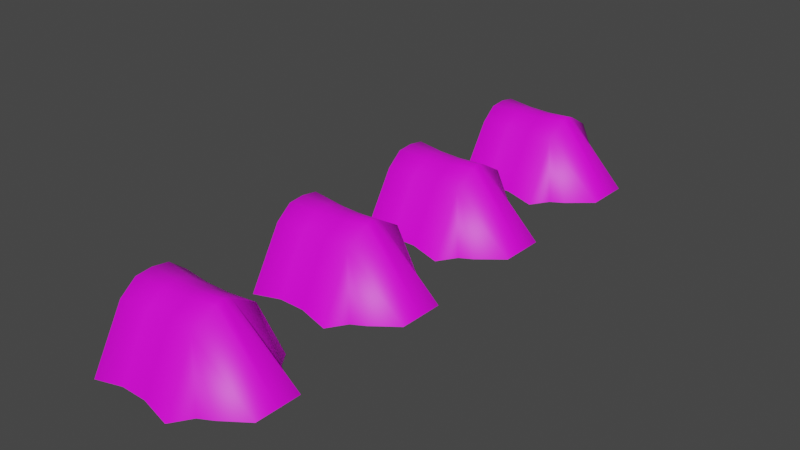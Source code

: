 # Source: tent.blend  (saved by Blender 2.80.75; exported with 4.5.12 LTS)
import bpy
from mathutils import Matrix  # noqa: F401  (used for matrix-valued properties, if any)

bpy.ops.wm.read_factory_settings(use_empty=True)
scene = bpy.context.scene
scene.name = 'Scene'

# ---- collections
col_tent = bpy.data.collections.new('tent'); scene.collection.children.link(col_tent)
col_wood_pillar = bpy.data.collections.new('wood_pillar'); scene.collection.children.link(col_wood_pillar)

# ---- images (referenced by path relative to the original .blend; pixels are not part of the script)
import os
ASSET_DIR = os.environ.get("B2B_ASSET_DIR", "")  # directory of the original .blend (textures are referenced by path, not embedded)
HERE = os.path.dirname(os.path.abspath(__file__))  # packed textures are extracted next to this script under _unpacked/

def load_image(name, relpath, width, height, colorspace="sRGB"):
    """Load a texture the original file referenced (path relative to the .blend, or extracted next to this script)."""
    p = next((c for c in (os.path.join(HERE, relpath), os.path.join(ASSET_DIR, relpath)) if relpath and os.path.exists(c)), "")
    if p:
        img = bpy.data.images.load(p, check_existing=True)
        img.name = name
    else:  # same state as the original file: an image datablock whose file is absent (Cycles renders it pink)
        img = bpy.data.images.new(name, width, height)
        img.source = "FILE"
        img.filepath = "//" + (relpath or name)
    img.colorspace_settings.name = colorspace
    return img
img_tent_blue_jpg = load_image('tent_blue.jpg', 'Textures/tent_blue.jpg', 1024, 1024, 'sRGB')
img_tent_orange = load_image('tent_orange', 'Textures/tent_green.png', 1024, 1024, 'sRGB')
img_tent_orange_001 = load_image('tent_orange.001', 'Textures/tent_orange.png', 1024, 1024, 'sRGB')
img_untitled = load_image('Untitled', 'Textures/tent_yellow.png', 1024, 1024, 'sRGB')

# ---- materials (node trees are filled in below, after node groups)
mat_material_002 = bpy.data.materials.new('Material.002')
mat_material_002.use_transparent_shadow = False
mat_material_003 = bpy.data.materials.new('Material.003')
mat_material_003.use_transparent_shadow = False
mat_material_004 = bpy.data.materials.new('Material.004')
mat_material_004.use_transparent_shadow = False
mat_material_005 = bpy.data.materials.new('Material.005')
mat_material_005.use_transparent_shadow = False

# ---- material node trees
mat_material_002.use_nodes = True; mat_material_002.node_tree.nodes.clear()
_N = mat_material_002.node_tree.nodes; _L = mat_material_002.node_tree.links
n0 = _N.new('ShaderNodeOutputMaterial'); n0.name = 'Material Output'; n0.location = (300, 300)
n1 = _N.new('ShaderNodeBsdfPrincipled'); n1.name = 'Principled BSDF'; n1.location = (10, 300)
n1.distribution = 'GGX'
n1.subsurface_method = 'BURLEY'
n1.inputs[3].default_value = 1.45
n1.inputs[27].default_value = (0.0, 0.0, 0.0, 1.0)
n1.inputs[28].default_value = 1.0
n2 = _N.new('ShaderNodeTexImage'); n2.name = 'Image Texture'; n2.location = (-280, 280)
n2.image = img_tent_blue_jpg
_L.new(n1.outputs[0], n0.inputs[0])
_L.new(n2.outputs[0], n1.inputs[0])
n0.is_active_output = True
mat_material_003.use_nodes = True; mat_material_003.node_tree.nodes.clear()
_N = mat_material_003.node_tree.nodes; _L = mat_material_003.node_tree.links
n0 = _N.new('ShaderNodeOutputMaterial'); n0.name = 'Material Output'; n0.location = (300, 300)
n1 = _N.new('ShaderNodeBsdfPrincipled'); n1.name = 'Principled BSDF'; n1.location = (10, 300)
n1.distribution = 'GGX'
n1.subsurface_method = 'BURLEY'
n1.inputs[3].default_value = 1.45
n1.inputs[27].default_value = (0.0, 0.0, 0.0, 1.0)
n1.inputs[28].default_value = 1.0
n2 = _N.new('ShaderNodeTexImage'); n2.name = 'Image Texture'; n2.location = (-280, 280)
n2.image = img_tent_orange
_L.new(n1.outputs[0], n0.inputs[0])
_L.new(n2.outputs[0], n1.inputs[0])
n0.is_active_output = True
mat_material_004.use_nodes = True; mat_material_004.node_tree.nodes.clear()
_N = mat_material_004.node_tree.nodes; _L = mat_material_004.node_tree.links
n0 = _N.new('ShaderNodeOutputMaterial'); n0.name = 'Material Output'; n0.location = (300, 300)
n1 = _N.new('ShaderNodeBsdfPrincipled'); n1.name = 'Principled BSDF'; n1.location = (10, 300)
n1.distribution = 'GGX'
n1.subsurface_method = 'BURLEY'
n1.inputs[3].default_value = 1.45
n1.inputs[27].default_value = (0.0, 0.0, 0.0, 1.0)
n1.inputs[28].default_value = 1.0
n2 = _N.new('ShaderNodeTexImage'); n2.name = 'Image Texture'; n2.location = (-280, 280)
n2.image = img_tent_orange_001
_L.new(n1.outputs[0], n0.inputs[0])
_L.new(n2.outputs[0], n1.inputs[0])
n0.is_active_output = True
mat_material_005.use_nodes = True; mat_material_005.node_tree.nodes.clear()
_N = mat_material_005.node_tree.nodes; _L = mat_material_005.node_tree.links
n0 = _N.new('ShaderNodeOutputMaterial'); n0.name = 'Material Output'; n0.location = (300, 300)
n1 = _N.new('ShaderNodeBsdfPrincipled'); n1.name = 'Principled BSDF'; n1.location = (10, 300)
n1.distribution = 'GGX'
n1.subsurface_method = 'BURLEY'
n1.inputs[3].default_value = 1.45
n1.inputs[27].default_value = (0.0, 0.0, 0.0, 1.0)
n1.inputs[28].default_value = 1.0
n2 = _N.new('ShaderNodeTexImage'); n2.name = 'Image Texture'; n2.location = (-280, 280)
n2.image = img_untitled
_L.new(n1.outputs[0], n0.inputs[0])
_L.new(n2.outputs[0], n1.inputs[0])
n0.is_active_output = True

# ---- world
world_world = bpy.data.worlds.new('World'); scene.world = world_world
world_world.use_nodes = True; world_world.node_tree.nodes.clear()
_N = world_world.node_tree.nodes; _L = world_world.node_tree.links
n0 = _N.new('ShaderNodeOutputWorld'); n0.name = 'World Output'; n0.location = (300, 300)
n1 = _N.new('ShaderNodeBackground'); n1.name = 'Background'; n1.location = (10, 300)
n1.inputs[0].default_value = (0.05088, 0.05088, 0.05088, 1.0)
_L.new(n1.outputs[0], n0.inputs[0])
n0.is_active_output = True
world_world.color = (0.05088, 0.05088, 0.05088)
world_world.use_sun_shadow = False
world_world.sun_shadow_jitter_overblur = 0.0

# ---- meshes
me_cube_001 = bpy.data.meshes.new('Cube.001')
me_cube_001.from_pydata([(-1.0, -1.894, -0.0973), (-0.923, -0.9825, 1.764), (-1.0, 1.84, -0.1847), (-0.923, 1.017, 1.717), (0.6581, -1.361, -0.09355), (0.8819, -1.155, -0.08216), (0.6581, 1.309, -0.156), (0.8819, 1.104, -0.135), (-1.332, -0.03669, -0.08319), (-0.9262, 0.01671, 2.198), (-0.02849, 0.9353, 1.69), (1.357, -0.02427, 0.02002), (0.4483, 1.871, -0.1854), (0.4483, 1.017, 1.717), (0.4483, -1.935, -0.09634), (0.4483, -0.9825, 1.764), (0.4483, 0.02894, 2.258), (-0.4485, 0.9353, 1.69), (-1.332, -0.5134, -0.07203), (1.357, -0.7328, 0.0366), (-0.939, -0.4617, 2.138), (-0.4485, -0.9018, 1.733), (0.4483, -0.1927, 2.188), (-0.02849, -0.9018, 1.733), (-0.9416, 0.5517, 2.099), (-0.4956, 1.701, -0.05718), (-1.332, 0.5003, -0.09576), (1.357, 0.7115, 0.002797), (-0.05206, 1.711, -0.0574), (0.4483, 0.2745, 2.162), (-0.4956, -1.751, 0.02362), (-0.05206, -1.764, 0.02392), (-0.4504, 0.02008, 2.151), (-0.02946, 0.02382, 2.169), (-0.4583, -0.3409, 2.092), (-0.03338, -0.2585, 2.108), (-0.4599, 0.423, 2.061), (-0.03419, 0.3381, 2.08)], [], [(26, 24, 3, 2), (12, 13, 7, 6), (2, 3, 17, 25), (30, 21, 1, 0), (25, 17, 10, 28), (34, 20, 1, 21), (36, 24, 9, 32), (22, 35, 23, 15), (35, 34, 21, 23), (18, 20, 9, 8), (29, 37, 33, 16), (27, 29, 16, 11), (19, 22, 15, 5), (33, 32, 34, 35), (4, 5, 15, 14), (28, 10, 13, 12), (37, 36, 32, 33), (11, 16, 22, 19), (0, 1, 20, 18), (32, 9, 20, 34), (14, 15, 23, 31), (31, 23, 21, 30), (7, 13, 29, 27), (13, 10, 37, 29), (10, 17, 36, 37), (16, 33, 35, 22), (17, 3, 24, 36), (8, 9, 24, 26)])
me_cube_001.polygons.foreach_set('use_smooth', [True] * 28)
_uv = me_cube_001.uv_layers.new(name='UVMap')
_uv.uv.foreach_set('vector', [0.4157, 0.06173, 0.4072, 0.2531, 0.2999, 0.2249, 0.1192, 0.2416, 0.1557, 0.559, 0.2552, 0.5607, 0.2871, 0.6986, 0.2311, 0.6268, 0.1192, 0.2416, 0.2999, 0.2249, 0.2257, 0.3353, 0.1265, 0.351, 0.9133, 0.3746, 0.7733, 0.3381, 0.6953, 0.2391, 0.8526, 0.2473, 0.1265, 0.351, 0.2257, 0.3353, 0.2015, 0.4275, 0.1191, 0.4338, 0.5976, 0.3523, 0.5801, 0.2605, 0.6953, 0.2391, 0.7733, 0.3381, 0.3885, 0.3439, 0.4072, 0.2531, 0.498, 0.2644, 0.4985, 0.3498, 0.611, 0.5287, 0.5734, 0.4302, 0.7504, 0.4523, 0.8028, 0.548, 0.5734, 0.4302, 0.5976, 0.3523, 0.7733, 0.3381, 0.7504, 0.4523, 0.6058, 0.06547, 0.5801, 0.2605, 0.498, 0.2644, 0.518, 0.05276, 0.4194, 0.5423, 0.404, 0.426, 0.4939, 0.4298, 0.5259, 0.5331, 0.3831, 0.8419, 0.4194, 0.5423, 0.5259, 0.5331, 0.5273, 0.9155, 0.6152, 0.8732, 0.611, 0.5287, 0.8028, 0.548, 0.7467, 0.7001, 0.4939, 0.4298, 0.4985, 0.3498, 0.5976, 0.3523, 0.5734, 0.4302, 0.7936, 0.6447, 0.7467, 0.7001, 0.8028, 0.548, 0.8575, 0.5535, 0.1191, 0.4338, 0.2015, 0.4275, 0.2552, 0.5607, 0.1557, 0.559, 0.404, 0.426, 0.3885, 0.3439, 0.4985, 0.3498, 0.4939, 0.4298, 0.5273, 0.9155, 0.5259, 0.5331, 0.611, 0.5287, 0.6152, 0.8732, 0.8526, 0.2473, 0.6953, 0.2391, 0.5801, 0.2605, 0.6058, 0.06547, 0.4985, 0.3498, 0.498, 0.2644, 0.5801, 0.2605, 0.5976, 0.3523, 0.8575, 0.5535, 0.8028, 0.548, 0.7504, 0.4523, 0.9055, 0.4825, 0.9055, 0.4825, 0.7504, 0.4523, 0.7733, 0.3381, 0.9133, 0.3746, 0.2871, 0.6986, 0.2552, 0.5607, 0.4194, 0.5423, 0.3831, 0.8419, 0.2552, 0.5607, 0.2015, 0.4275, 0.404, 0.426, 0.4194, 0.5423, 0.2015, 0.4275, 0.2257, 0.3353, 0.3885, 0.3439, 0.404, 0.426, 0.5259, 0.5331, 0.4939, 0.4298, 0.5734, 0.4302, 0.611, 0.5287, 0.2257, 0.3353, 0.2999, 0.2249, 0.4072, 0.2531, 0.3885, 0.3439, 0.518, 0.05276, 0.498, 0.2644, 0.4072, 0.2531, 0.4157, 0.06173])
me_cube_001.materials.append(mat_material_002)
me_cube_001.use_remesh_preserve_volume = False
me_cube_001.use_remesh_preserve_attributes = False
me_cube_001.use_mirror_vertex_groups = False
me_cube_001.update()
me_cube_002 = bpy.data.meshes.new('Cube.002')
me_cube_002.from_pydata([(-1.0, -1.894, -0.0973), (-0.923, -0.9825, 1.764), (-1.0, 1.84, -0.1847), (-0.923, 1.017, 1.717), (0.6581, -1.361, -0.09355), (0.8819, -1.155, -0.08216), (0.6581, 1.309, -0.156), (0.8819, 1.104, -0.135), (-1.332, -0.03669, -0.08319), (-0.9262, 0.01671, 2.198), (-0.02849, 0.9353, 1.69), (1.357, -0.02427, 0.02002), (0.4483, 1.871, -0.1854), (0.4483, 1.017, 1.717), (0.4483, -1.935, -0.09634), (0.4483, -0.9825, 1.764), (0.4483, 0.02894, 2.258), (-0.4485, 0.9353, 1.69), (-1.332, -0.5134, -0.07203), (1.357, -0.7328, 0.0366), (-0.939, -0.4617, 2.138), (-0.4485, -0.9018, 1.733), (0.4483, -0.1927, 2.188), (-0.02849, -0.9018, 1.733), (-0.9416, 0.5517, 2.099), (-0.4956, 1.701, -0.05718), (-1.332, 0.5003, -0.09576), (1.357, 0.7115, 0.002797), (-0.05206, 1.711, -0.0574), (0.4483, 0.2745, 2.162), (-0.4956, -1.751, 0.02362), (-0.05206, -1.764, 0.02392), (-0.4504, 0.02008, 2.151), (-0.02946, 0.02382, 2.169), (-0.4583, -0.3409, 2.092), (-0.03338, -0.2585, 2.108), (-0.4599, 0.423, 2.061), (-0.03419, 0.3381, 2.08)], [], [(26, 24, 3, 2), (12, 13, 7, 6), (2, 3, 17, 25), (30, 21, 1, 0), (25, 17, 10, 28), (34, 20, 1, 21), (36, 24, 9, 32), (22, 35, 23, 15), (35, 34, 21, 23), (18, 20, 9, 8), (29, 37, 33, 16), (27, 29, 16, 11), (19, 22, 15, 5), (33, 32, 34, 35), (4, 5, 15, 14), (28, 10, 13, 12), (37, 36, 32, 33), (11, 16, 22, 19), (0, 1, 20, 18), (32, 9, 20, 34), (14, 15, 23, 31), (31, 23, 21, 30), (7, 13, 29, 27), (13, 10, 37, 29), (10, 17, 36, 37), (16, 33, 35, 22), (17, 3, 24, 36), (8, 9, 24, 26)])
me_cube_002.polygons.foreach_set('use_smooth', [True] * 28)
_uv = me_cube_002.uv_layers.new(name='UVMap')
_uv.uv.foreach_set('vector', [0.4157, 0.06173, 0.4072, 0.2531, 0.2999, 0.2249, 0.1192, 0.2416, 0.1557, 0.559, 0.2552, 0.5607, 0.2871, 0.6986, 0.2311, 0.6268, 0.1192, 0.2416, 0.2999, 0.2249, 0.2257, 0.3353, 0.1265, 0.351, 0.9133, 0.3746, 0.7733, 0.3381, 0.6953, 0.2391, 0.8526, 0.2473, 0.1265, 0.351, 0.2257, 0.3353, 0.2015, 0.4275, 0.1191, 0.4338, 0.5976, 0.3523, 0.5801, 0.2605, 0.6953, 0.2391, 0.7733, 0.3381, 0.3885, 0.3439, 0.4072, 0.2531, 0.498, 0.2644, 0.4985, 0.3498, 0.611, 0.5287, 0.5734, 0.4302, 0.7504, 0.4523, 0.8028, 0.548, 0.5734, 0.4302, 0.5976, 0.3523, 0.7733, 0.3381, 0.7504, 0.4523, 0.6058, 0.06547, 0.5801, 0.2605, 0.498, 0.2644, 0.518, 0.05276, 0.4194, 0.5423, 0.404, 0.426, 0.4939, 0.4298, 0.5259, 0.5331, 0.3831, 0.8419, 0.4194, 0.5423, 0.5259, 0.5331, 0.5273, 0.9155, 0.6152, 0.8732, 0.611, 0.5287, 0.8028, 0.548, 0.7467, 0.7001, 0.4939, 0.4298, 0.4985, 0.3498, 0.5976, 0.3523, 0.5734, 0.4302, 0.7936, 0.6447, 0.7467, 0.7001, 0.8028, 0.548, 0.8575, 0.5535, 0.1191, 0.4338, 0.2015, 0.4275, 0.2552, 0.5607, 0.1557, 0.559, 0.404, 0.426, 0.3885, 0.3439, 0.4985, 0.3498, 0.4939, 0.4298, 0.5273, 0.9155, 0.5259, 0.5331, 0.611, 0.5287, 0.6152, 0.8732, 0.8526, 0.2473, 0.6953, 0.2391, 0.5801, 0.2605, 0.6058, 0.06547, 0.4985, 0.3498, 0.498, 0.2644, 0.5801, 0.2605, 0.5976, 0.3523, 0.8575, 0.5535, 0.8028, 0.548, 0.7504, 0.4523, 0.9055, 0.4825, 0.9055, 0.4825, 0.7504, 0.4523, 0.7733, 0.3381, 0.9133, 0.3746, 0.2871, 0.6986, 0.2552, 0.5607, 0.4194, 0.5423, 0.3831, 0.8419, 0.2552, 0.5607, 0.2015, 0.4275, 0.404, 0.426, 0.4194, 0.5423, 0.2015, 0.4275, 0.2257, 0.3353, 0.3885, 0.3439, 0.404, 0.426, 0.5259, 0.5331, 0.4939, 0.4298, 0.5734, 0.4302, 0.611, 0.5287, 0.2257, 0.3353, 0.2999, 0.2249, 0.4072, 0.2531, 0.3885, 0.3439, 0.518, 0.05276, 0.498, 0.2644, 0.4072, 0.2531, 0.4157, 0.06173])
me_cube_002.materials.append(mat_material_003)
me_cube_002.use_remesh_preserve_volume = False
me_cube_002.use_remesh_preserve_attributes = False
me_cube_002.use_mirror_vertex_groups = False
me_cube_002.update()
me_cube_003 = bpy.data.meshes.new('Cube.003')
me_cube_003.from_pydata([(-1.0, -1.894, -0.0973), (-0.923, -0.9825, 1.764), (-1.0, 1.84, -0.1847), (-0.923, 1.017, 1.717), (0.6581, -1.361, -0.09355), (0.8819, -1.155, -0.08216), (0.6581, 1.309, -0.156), (0.8819, 1.104, -0.135), (-1.332, -0.03669, -0.08319), (-0.9262, 0.01671, 2.198), (-0.02849, 0.9353, 1.69), (1.357, -0.02427, 0.02002), (0.4483, 1.871, -0.1854), (0.4483, 1.017, 1.717), (0.4483, -1.935, -0.09634), (0.4483, -0.9825, 1.764), (0.4483, 0.02894, 2.258), (-0.4485, 0.9353, 1.69), (-1.332, -0.5134, -0.07203), (1.357, -0.7328, 0.0366), (-0.939, -0.4617, 2.138), (-0.4485, -0.9018, 1.733), (0.4483, -0.1927, 2.188), (-0.02849, -0.9018, 1.733), (-0.9416, 0.5517, 2.099), (-0.4956, 1.701, -0.05718), (-1.332, 0.5003, -0.09576), (1.357, 0.7115, 0.002797), (-0.05206, 1.711, -0.0574), (0.4483, 0.2745, 2.162), (-0.4956, -1.751, 0.02362), (-0.05206, -1.764, 0.02392), (-0.4504, 0.02008, 2.151), (-0.02946, 0.02382, 2.169), (-0.4583, -0.3409, 2.092), (-0.03338, -0.2585, 2.108), (-0.4599, 0.423, 2.061), (-0.03419, 0.3381, 2.08)], [], [(26, 24, 3, 2), (12, 13, 7, 6), (2, 3, 17, 25), (30, 21, 1, 0), (25, 17, 10, 28), (34, 20, 1, 21), (36, 24, 9, 32), (22, 35, 23, 15), (35, 34, 21, 23), (18, 20, 9, 8), (29, 37, 33, 16), (27, 29, 16, 11), (19, 22, 15, 5), (33, 32, 34, 35), (4, 5, 15, 14), (28, 10, 13, 12), (37, 36, 32, 33), (11, 16, 22, 19), (0, 1, 20, 18), (32, 9, 20, 34), (14, 15, 23, 31), (31, 23, 21, 30), (7, 13, 29, 27), (13, 10, 37, 29), (10, 17, 36, 37), (16, 33, 35, 22), (17, 3, 24, 36), (8, 9, 24, 26)])
me_cube_003.polygons.foreach_set('use_smooth', [True] * 28)
_uv = me_cube_003.uv_layers.new(name='UVMap')
_uv.uv.foreach_set('vector', [0.4157, 0.06173, 0.4072, 0.2531, 0.2999, 0.2249, 0.1192, 0.2416, 0.1557, 0.559, 0.2552, 0.5607, 0.2871, 0.6986, 0.2311, 0.6268, 0.1192, 0.2416, 0.2999, 0.2249, 0.2257, 0.3353, 0.1265, 0.351, 0.9133, 0.3746, 0.7733, 0.3381, 0.6953, 0.2391, 0.8526, 0.2473, 0.1265, 0.351, 0.2257, 0.3353, 0.2015, 0.4275, 0.1191, 0.4338, 0.5976, 0.3523, 0.5801, 0.2605, 0.6953, 0.2391, 0.7733, 0.3381, 0.3885, 0.3439, 0.4072, 0.2531, 0.498, 0.2644, 0.4985, 0.3498, 0.611, 0.5287, 0.5734, 0.4302, 0.7504, 0.4523, 0.8028, 0.548, 0.5734, 0.4302, 0.5976, 0.3523, 0.7733, 0.3381, 0.7504, 0.4523, 0.6058, 0.06547, 0.5801, 0.2605, 0.498, 0.2644, 0.518, 0.05276, 0.4194, 0.5423, 0.404, 0.426, 0.4939, 0.4298, 0.5259, 0.5331, 0.3831, 0.8419, 0.4194, 0.5423, 0.5259, 0.5331, 0.5273, 0.9155, 0.6152, 0.8732, 0.611, 0.5287, 0.8028, 0.548, 0.7467, 0.7001, 0.4939, 0.4298, 0.4985, 0.3498, 0.5976, 0.3523, 0.5734, 0.4302, 0.7936, 0.6447, 0.7467, 0.7001, 0.8028, 0.548, 0.8575, 0.5535, 0.1191, 0.4338, 0.2015, 0.4275, 0.2552, 0.5607, 0.1557, 0.559, 0.404, 0.426, 0.3885, 0.3439, 0.4985, 0.3498, 0.4939, 0.4298, 0.5273, 0.9155, 0.5259, 0.5331, 0.611, 0.5287, 0.6152, 0.8732, 0.8526, 0.2473, 0.6953, 0.2391, 0.5801, 0.2605, 0.6058, 0.06547, 0.4985, 0.3498, 0.498, 0.2644, 0.5801, 0.2605, 0.5976, 0.3523, 0.8575, 0.5535, 0.8028, 0.548, 0.7504, 0.4523, 0.9055, 0.4825, 0.9055, 0.4825, 0.7504, 0.4523, 0.7733, 0.3381, 0.9133, 0.3746, 0.2871, 0.6986, 0.2552, 0.5607, 0.4194, 0.5423, 0.3831, 0.8419, 0.2552, 0.5607, 0.2015, 0.4275, 0.404, 0.426, 0.4194, 0.5423, 0.2015, 0.4275, 0.2257, 0.3353, 0.3885, 0.3439, 0.404, 0.426, 0.5259, 0.5331, 0.4939, 0.4298, 0.5734, 0.4302, 0.611, 0.5287, 0.2257, 0.3353, 0.2999, 0.2249, 0.4072, 0.2531, 0.3885, 0.3439, 0.518, 0.05276, 0.498, 0.2644, 0.4072, 0.2531, 0.4157, 0.06173])
me_cube_003.materials.append(mat_material_004)
me_cube_003.use_remesh_preserve_volume = False
me_cube_003.use_remesh_preserve_attributes = False
me_cube_003.use_mirror_vertex_groups = False
me_cube_003.update()
me_cube_004 = bpy.data.meshes.new('Cube.004')
me_cube_004.from_pydata([(-1.0, -1.894, -0.0973), (-0.923, -0.9825, 1.764), (-1.0, 1.84, -0.1847), (-0.923, 1.017, 1.717), (0.6581, -1.361, -0.09355), (0.8819, -1.155, -0.08216), (0.6581, 1.309, -0.156), (0.8819, 1.104, -0.135), (-1.332, -0.03669, -0.08319), (-0.9262, 0.01671, 2.198), (-0.02849, 0.9353, 1.69), (1.357, -0.02427, 0.02002), (0.4483, 1.871, -0.1854), (0.4483, 1.017, 1.717), (0.4483, -1.935, -0.09634), (0.4483, -0.9825, 1.764), (0.4483, 0.02894, 2.258), (-0.4485, 0.9353, 1.69), (-1.332, -0.5134, -0.07203), (1.357, -0.7328, 0.0366), (-0.939, -0.4617, 2.138), (-0.4485, -0.9018, 1.733), (0.4483, -0.1927, 2.188), (-0.02849, -0.9018, 1.733), (-0.9416, 0.5517, 2.099), (-0.4956, 1.701, -0.05718), (-1.332, 0.5003, -0.09576), (1.357, 0.7115, 0.002797), (-0.05206, 1.711, -0.0574), (0.4483, 0.2745, 2.162), (-0.4956, -1.751, 0.02362), (-0.05206, -1.764, 0.02392), (-0.4504, 0.02008, 2.151), (-0.02946, 0.02382, 2.169), (-0.4583, -0.3409, 2.092), (-0.03338, -0.2585, 2.108), (-0.4599, 0.423, 2.061), (-0.03419, 0.3381, 2.08)], [], [(26, 24, 3, 2), (12, 13, 7, 6), (2, 3, 17, 25), (30, 21, 1, 0), (25, 17, 10, 28), (34, 20, 1, 21), (36, 24, 9, 32), (22, 35, 23, 15), (35, 34, 21, 23), (18, 20, 9, 8), (29, 37, 33, 16), (27, 29, 16, 11), (19, 22, 15, 5), (33, 32, 34, 35), (4, 5, 15, 14), (28, 10, 13, 12), (37, 36, 32, 33), (11, 16, 22, 19), (0, 1, 20, 18), (32, 9, 20, 34), (14, 15, 23, 31), (31, 23, 21, 30), (7, 13, 29, 27), (13, 10, 37, 29), (10, 17, 36, 37), (16, 33, 35, 22), (17, 3, 24, 36), (8, 9, 24, 26)])
me_cube_004.polygons.foreach_set('use_smooth', [True] * 28)
_uv = me_cube_004.uv_layers.new(name='UVMap')
_uv.uv.foreach_set('vector', [0.4157, 0.06173, 0.4072, 0.2531, 0.2999, 0.2249, 0.1192, 0.2416, 0.1557, 0.559, 0.2552, 0.5607, 0.2871, 0.6986, 0.2311, 0.6268, 0.1192, 0.2416, 0.2999, 0.2249, 0.2257, 0.3353, 0.1265, 0.351, 0.9133, 0.3746, 0.7733, 0.3381, 0.6953, 0.2391, 0.8526, 0.2473, 0.1265, 0.351, 0.2257, 0.3353, 0.2015, 0.4275, 0.1191, 0.4338, 0.5976, 0.3523, 0.5801, 0.2605, 0.6953, 0.2391, 0.7733, 0.3381, 0.3885, 0.3439, 0.4072, 0.2531, 0.498, 0.2644, 0.4985, 0.3498, 0.611, 0.5287, 0.5734, 0.4302, 0.7504, 0.4523, 0.8028, 0.548, 0.5734, 0.4302, 0.5976, 0.3523, 0.7733, 0.3381, 0.7504, 0.4523, 0.6058, 0.06547, 0.5801, 0.2605, 0.498, 0.2644, 0.518, 0.05276, 0.4194, 0.5423, 0.404, 0.426, 0.4939, 0.4298, 0.5259, 0.5331, 0.3831, 0.8419, 0.4194, 0.5423, 0.5259, 0.5331, 0.5273, 0.9155, 0.6152, 0.8732, 0.611, 0.5287, 0.8028, 0.548, 0.7467, 0.7001, 0.4939, 0.4298, 0.4985, 0.3498, 0.5976, 0.3523, 0.5734, 0.4302, 0.7936, 0.6447, 0.7467, 0.7001, 0.8028, 0.548, 0.8575, 0.5535, 0.1191, 0.4338, 0.2015, 0.4275, 0.2552, 0.5607, 0.1557, 0.559, 0.404, 0.426, 0.3885, 0.3439, 0.4985, 0.3498, 0.4939, 0.4298, 0.5273, 0.9155, 0.5259, 0.5331, 0.611, 0.5287, 0.6152, 0.8732, 0.8526, 0.2473, 0.6953, 0.2391, 0.5801, 0.2605, 0.6058, 0.06547, 0.4985, 0.3498, 0.498, 0.2644, 0.5801, 0.2605, 0.5976, 0.3523, 0.8575, 0.5535, 0.8028, 0.548, 0.7504, 0.4523, 0.9055, 0.4825, 0.9055, 0.4825, 0.7504, 0.4523, 0.7733, 0.3381, 0.9133, 0.3746, 0.2871, 0.6986, 0.2552, 0.5607, 0.4194, 0.5423, 0.3831, 0.8419, 0.2552, 0.5607, 0.2015, 0.4275, 0.404, 0.426, 0.4194, 0.5423, 0.2015, 0.4275, 0.2257, 0.3353, 0.3885, 0.3439, 0.404, 0.426, 0.5259, 0.5331, 0.4939, 0.4298, 0.5734, 0.4302, 0.611, 0.5287, 0.2257, 0.3353, 0.2999, 0.2249, 0.4072, 0.2531, 0.3885, 0.3439, 0.518, 0.05276, 0.498, 0.2644, 0.4072, 0.2531, 0.4157, 0.06173])
me_cube_004.materials.append(mat_material_005)
me_cube_004.use_remesh_preserve_volume = False
me_cube_004.use_remesh_preserve_attributes = False
me_cube_004.use_mirror_vertex_groups = False
me_cube_004.update()

# ---- objects
ob_tent = bpy.data.objects.new('tent', me_cube_001)
ob_tent2 = bpy.data.objects.new('tent2', me_cube_002)
ob_tent3 = bpy.data.objects.new('tent3', me_cube_003)
ob_tent4 = bpy.data.objects.new('tent4', me_cube_004)

# ---- transforms, parenting, visibility, modifiers, constraints
ob_tent.location = (0.0, 0.0, 0.0)
ob_tent.scale = (8.226, 4.498, 4.498)
ob_tent.lineart.crease_threshold = 0.0
ob_tent2.location = (0.0, -20.77, 0.0)
ob_tent2.scale = (8.226, 4.498, 4.498)
ob_tent2.lineart.crease_threshold = 0.0
ob_tent3.location = (0.0, -44.01, 0.0)
ob_tent3.scale = (8.226, 4.498, 4.498)
ob_tent3.lineart.crease_threshold = 0.0
ob_tent4.location = (0.0, 21.47, 0.0)
ob_tent4.scale = (8.226, 4.498, 4.498)
ob_tent4.lineart.crease_threshold = 0.0

# ---- collection membership
col_tent.objects.link(ob_tent)
col_tent.objects.link(ob_tent2)
col_tent.objects.link(ob_tent3)
col_tent.objects.link(ob_tent4)

# ---- scene / render settings (as saved in the file)
scene.frame_start = 1; scene.frame_end = 250; scene.frame_set(1)
scene.render.engine = 'BLENDER_EEVEE_NEXT'
scene.cycles.use_denoising = False
scene.cycles.samples = 128
scene.cycles.sampling_pattern = 'TABULATED_SOBOL'
scene.cycles.use_adaptive_sampling = False
scene.cycles.use_light_tree = False
scene.view_settings.view_transform = 'Filmic'
bpy.context.view_layer.update()

# ---- added for rendering (the .blend has no active camera and no usable light): camera, sun
cam_auto = bpy.data.cameras.new('AutoCamera')
cam_auto.lens = 50.0
cam_auto.sensor_width = 36.0
cam_auto.clip_end = 1399.97
ob_auto_camera = bpy.data.objects.new('AutoCamera', cam_auto)
scene.collection.objects.link(ob_auto_camera)
ob_auto_camera.location = (79.8727, -107.136, 68.4786)
ob_auto_camera.rotation_euler = (1.09748, -7.21219e-08, 0.694738)
scene.camera = ob_auto_camera
light_auto_sun = bpy.data.lights.new('AutoSun', 'SUN')
light_auto_sun.energy = 3.0
light_auto_sun.angle = 0.0523599
ob_auto_sun = bpy.data.objects.new('AutoSun', light_auto_sun)
scene.collection.objects.link(ob_auto_sun)
ob_auto_sun.rotation_euler = (0.872665, 0.174533, 0.523599)
bpy.context.view_layer.update()

